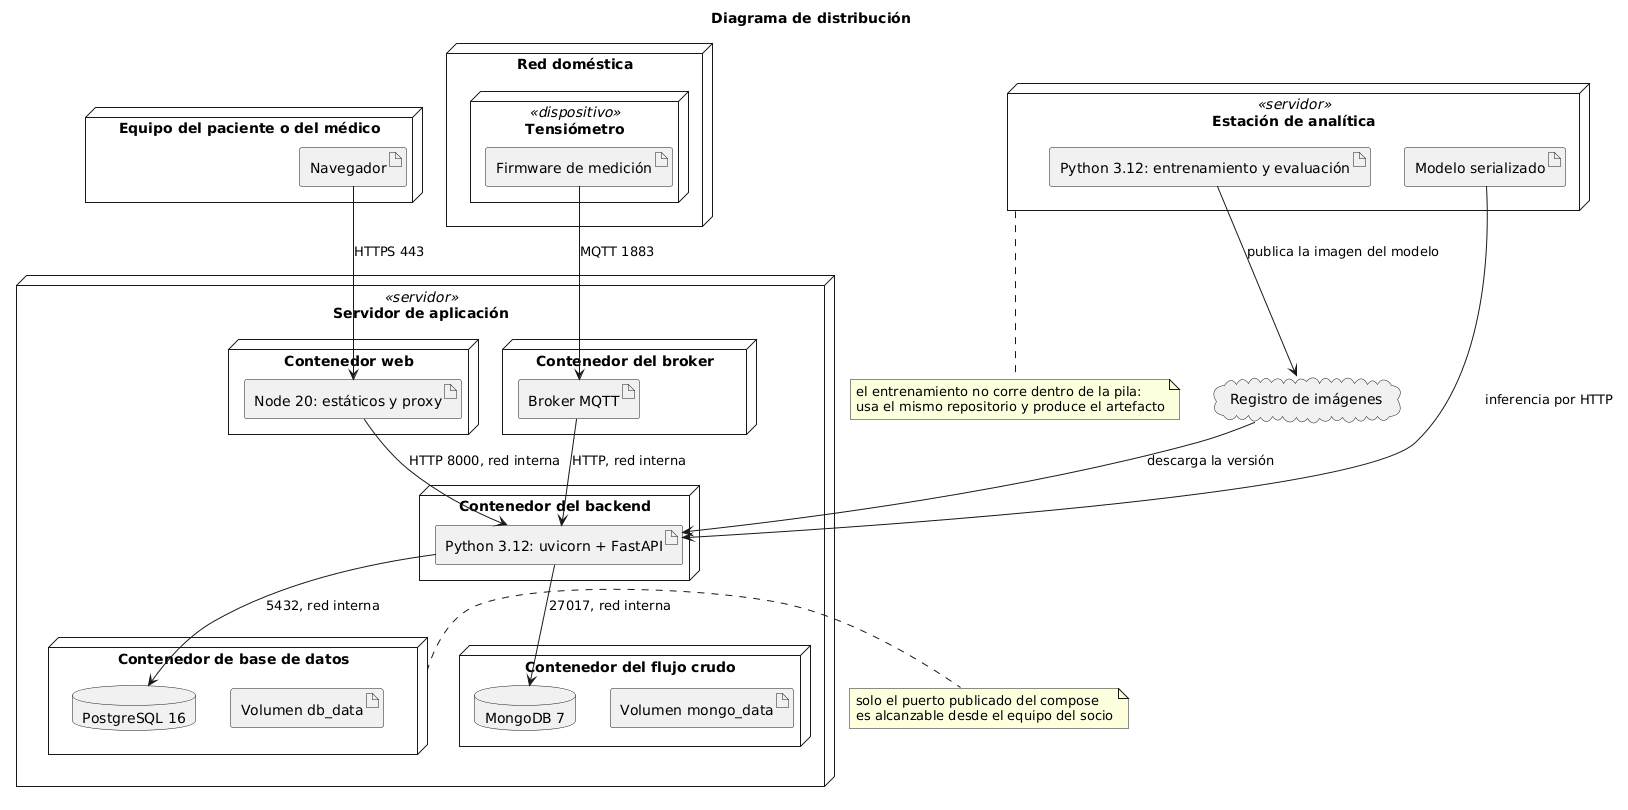

The diagram above was rendered by PlantUML. Its source (embedded in the PNG):
@startuml
title Diagrama de distribución

node "Equipo del paciente o del médico" as cliente {
  artifact "Navegador" as browser
}

node "Servidor de aplicación" as app <<servidor>> {
  node "Contenedor web" as webc {
    artifact "Node 20: estáticos y proxy" as webart
  }
  node "Contenedor del backend" as apic {
    artifact "Python 3.12: uvicorn + FastAPI" as apiart
  }
  node "Contenedor de base de datos" as dbc {
    database "PostgreSQL 16" as pgart
    artifact "Volumen db_data" as pgvol
  }
  node "Contenedor del flujo crudo" as mongoc {
    database "MongoDB 7" as mongoart
    artifact "Volumen mongo_data" as mongovol
  }
  node "Contenedor del broker" as brokerc {
    artifact "Broker MQTT" as brokerart
  }
}

node "Red doméstica" as home {
  node "Tensiómetro" as dev <<dispositivo>> {
    artifact "Firmware de medición" as fw
  }
}

node "Estación de analítica" as ml <<servidor>> {
  artifact "Python 3.12: entrenamiento y evaluación" as mlart
  artifact "Modelo serializado" as model_art
}

cloud "Registro de imágenes" as registry

browser --> webart : HTTPS 443
webart --> apiart : HTTP 8000, red interna
apiart --> pgart : 5432, red interna
apiart --> mongoart : 27017, red interna
fw --> brokerart : MQTT 1883
brokerart --> apiart : HTTP, red interna
mlart --> registry : publica la imagen del modelo
registry --> apiart : descarga la versión
model_art --> apiart : inferencia por HTTP

note right of dbc
  solo el puerto publicado del compose
  es alcanzable desde el equipo del socio
end note
note bottom of ml
  el entrenamiento no corre dentro de la pila:
  usa el mismo repositorio y produce el artefacto
end note
@enduml